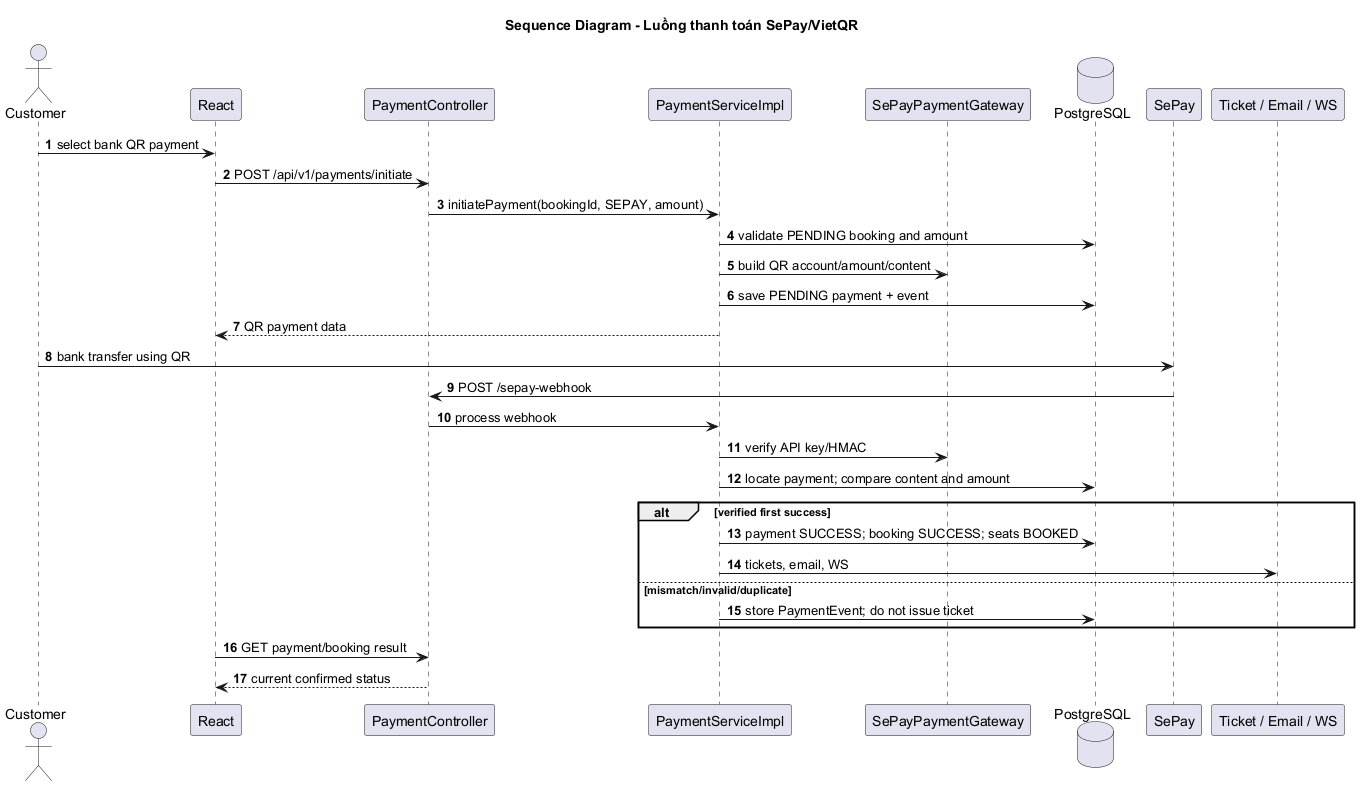

The diagram above was rendered by PlantUML. Its source (embedded in the PNG):
@startuml
title Sequence Diagram - Luồng thanh toán SePay/VietQR
autonumber
actor Customer
participant React as FE
participant PaymentController as CTRL
participant PaymentServiceImpl as SERVICE
participant SePayPaymentGateway as GATEWAY
database PostgreSQL as DB
participant SePay
participant "Ticket / Email / WS" as POST
Customer -> FE : select bank QR payment
FE -> CTRL : POST /api/v1/payments/initiate
CTRL -> SERVICE : initiatePayment(bookingId, SEPAY, amount)
SERVICE -> DB : validate PENDING booking and amount
SERVICE -> GATEWAY : build QR account/amount/content
SERVICE -> DB : save PENDING payment + event
SERVICE --> FE : QR payment data
Customer -> SePay : bank transfer using QR
SePay -> CTRL : POST /sepay-webhook
CTRL -> SERVICE : process webhook
SERVICE -> GATEWAY : verify API key/HMAC
SERVICE -> DB : locate payment; compare content and amount
alt verified first success
  SERVICE -> DB : payment SUCCESS; booking SUCCESS; seats BOOKED
  SERVICE -> POST : tickets, email, WS
else mismatch/invalid/duplicate
  SERVICE -> DB : store PaymentEvent; do not issue ticket
end
FE -> CTRL : GET payment/booking result
CTRL --> FE : current confirmed status
@enduml